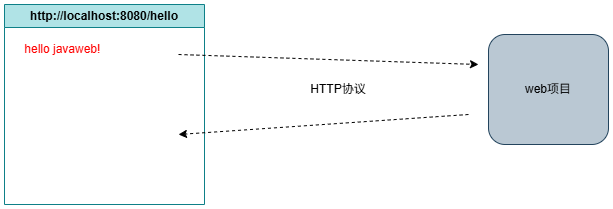

The diagram above was exported from draw.io. Its source (the exported page's mxGraphModel, read from the mxfile embedded in the PNG):
<mxGraphModel dx="1295" dy="786" grid="1" gridSize="10" guides="1" tooltips="1" connect="1" arrows="1" fold="1" page="1" pageScale="1" pageWidth="827" pageHeight="1169" math="0" shadow="0">
  <root>
    <mxCell id="0" />
    <mxCell id="1" parent="0" />
    <mxCell id="2" parent="1" style="rounded=1;whiteSpace=wrap;html=1;fillColor=#bac8d3;strokeColor=#23445d;" value="web项目" vertex="1">
      <mxGeometry height="110" width="120" x="980" y="3160" as="geometry" />
    </mxCell>
    <mxCell id="3" parent="1" style="swimlane;whiteSpace=wrap;html=1;fillColor=#b0e3e6;strokeColor=#0e8088;" value="http://localhost:8080/hello" vertex="1">
      <mxGeometry height="200" width="200" x="496" y="3130" as="geometry" />
    </mxCell>
    <mxCell id="4" parent="3" style="text;html=1;whiteSpace=wrap;strokeColor=none;fillColor=none;align=center;verticalAlign=middle;rounded=0;fontColor=#FF0000;" value="hello javaweb!&amp;nbsp;" vertex="1">
      <mxGeometry height="30" width="120" y="30" as="geometry" />
    </mxCell>
    <mxCell id="5" edge="1" parent="1" style="endArrow=classic;html=1;rounded=0;dashed=1;" value="">
      <mxGeometry height="50" relative="1" width="50" as="geometry">
        <mxPoint x="670" y="3180" as="sourcePoint" />
        <mxPoint x="970" y="3190" as="targetPoint" />
      </mxGeometry>
    </mxCell>
    <mxCell id="6" edge="1" parent="1" style="endArrow=classic;html=1;rounded=0;dashed=1;" value="">
      <mxGeometry height="50" relative="1" width="50" as="geometry">
        <mxPoint x="960" y="3240" as="sourcePoint" />
        <mxPoint x="670" y="3260" as="targetPoint" />
      </mxGeometry>
    </mxCell>
    <mxCell id="7" parent="1" style="text;html=1;whiteSpace=wrap;strokeColor=none;fillColor=none;align=center;verticalAlign=middle;rounded=0;" value="HTTP协议" vertex="1">
      <mxGeometry height="30" width="60" x="800" y="3200" as="geometry" />
    </mxCell>
  </root>
</mxGraphModel>